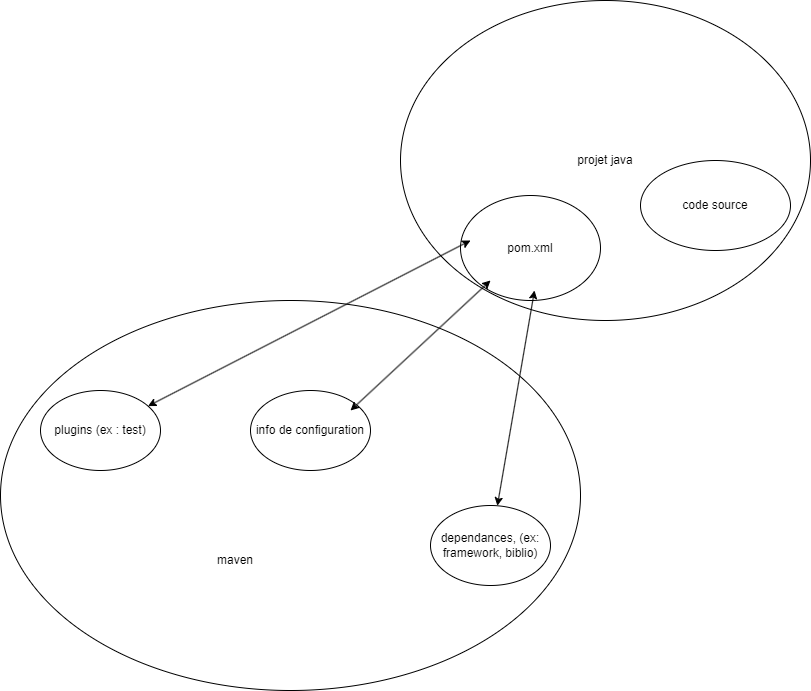

The diagram above was exported from draw.io. Its source (the exported page's mxGraphModel, read from the mxfile embedded in the PNG):
<mxGraphModel dx="2261" dy="844" grid="1" gridSize="10" guides="1" tooltips="1" connect="1" arrows="1" fold="1" page="1" pageScale="1" pageWidth="827" pageHeight="1169" math="0" shadow="0">
  <root>
    <mxCell id="0" />
    <mxCell id="1" parent="0" />
    <mxCell id="3IAZKJ4ioL8xaFFBIfBV-10" value="" style="ellipse;whiteSpace=wrap;html=1;" parent="1" vertex="1">
      <mxGeometry x="-180" y="340" width="580" height="390" as="geometry" />
    </mxCell>
    <mxCell id="3IAZKJ4ioL8xaFFBIfBV-1" value="projet java" style="ellipse;whiteSpace=wrap;html=1;" parent="1" vertex="1">
      <mxGeometry x="220" y="40" width="410" height="320" as="geometry" />
    </mxCell>
    <mxCell id="3IAZKJ4ioL8xaFFBIfBV-2" value="pom.xml" style="ellipse;whiteSpace=wrap;html=1;" parent="1" vertex="1">
      <mxGeometry x="280" y="235" width="140" height="105" as="geometry" />
    </mxCell>
    <mxCell id="3IAZKJ4ioL8xaFFBIfBV-3" value="code source" style="ellipse;whiteSpace=wrap;html=1;" parent="1" vertex="1">
      <mxGeometry x="460" y="200" width="150" height="90" as="geometry" />
    </mxCell>
    <mxCell id="3IAZKJ4ioL8xaFFBIfBV-4" value="dependances, (ex: framework, biblio)" style="ellipse;whiteSpace=wrap;html=1;" parent="1" vertex="1">
      <mxGeometry x="250" y="545" width="120" height="80" as="geometry" />
    </mxCell>
    <mxCell id="3IAZKJ4ioL8xaFFBIfBV-5" value="plugins (ex : test)" style="ellipse;whiteSpace=wrap;html=1;" parent="1" vertex="1">
      <mxGeometry x="-140" y="430" width="120" height="80" as="geometry" />
    </mxCell>
    <mxCell id="3IAZKJ4ioL8xaFFBIfBV-6" value="info de configuration" style="ellipse;whiteSpace=wrap;html=1;" parent="1" vertex="1">
      <mxGeometry x="70" y="430" width="120" height="80" as="geometry" />
    </mxCell>
    <mxCell id="3IAZKJ4ioL8xaFFBIfBV-7" value="" style="endArrow=classic;startArrow=classic;html=1;rounded=0;" parent="1" source="3IAZKJ4ioL8xaFFBIfBV-4" edge="1">
      <mxGeometry width="50" height="50" relative="1" as="geometry">
        <mxPoint x="414" y="440" as="sourcePoint" />
        <mxPoint x="354" y="330" as="targetPoint" />
      </mxGeometry>
    </mxCell>
    <mxCell id="3IAZKJ4ioL8xaFFBIfBV-8" value="" style="endArrow=classic;startArrow=classic;html=1;rounded=0;" parent="1" source="3IAZKJ4ioL8xaFFBIfBV-5" edge="1">
      <mxGeometry width="50" height="50" relative="1" as="geometry">
        <mxPoint x="160" y="250" as="sourcePoint" />
        <mxPoint x="290" y="280" as="targetPoint" />
      </mxGeometry>
    </mxCell>
    <mxCell id="3IAZKJ4ioL8xaFFBIfBV-9" value="" style="endArrow=classic;startArrow=classic;html=1;rounded=0;" parent="1" edge="1">
      <mxGeometry width="50" height="50" relative="1" as="geometry">
        <mxPoint x="170" y="450" as="sourcePoint" />
        <mxPoint x="310" y="320" as="targetPoint" />
      </mxGeometry>
    </mxCell>
    <mxCell id="3IAZKJ4ioL8xaFFBIfBV-11" value="maven" style="text;html=1;strokeColor=none;fillColor=none;align=center;verticalAlign=middle;whiteSpace=wrap;rounded=0;" parent="1" vertex="1">
      <mxGeometry x="-40" y="570" width="190" height="60" as="geometry" />
    </mxCell>
  </root>
</mxGraphModel>